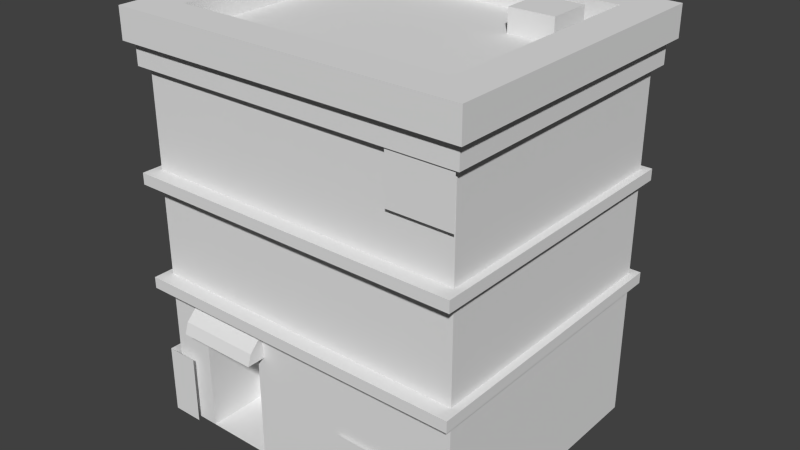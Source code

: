 # Source: Building01.blend  (saved by Blender 2.71.0; exported with 4.5.12 LTS)
import bpy
from mathutils import Matrix  # noqa: F401  (used for matrix-valued properties, if any)

bpy.ops.wm.read_factory_settings(use_empty=True)
scene = bpy.context.scene
scene.name = 'Scene'

# ---- collections
col_collection_1 = bpy.data.collections.new('Collection 1'); scene.collection.children.link(col_collection_1)

# ---- materials (node trees are filled in below, after node groups)
mat_bldroof = bpy.data.materials.new('BldRoof')
mat_bldroof.alpha_threshold = 0.0
mat_bldroof.use_transparent_shadow = False
mat_bldroof.diffuse_color = (0.7843, 0.7843, 0.7843, 1.0)
mat_bldroof.roughness = 0.5
mat_bldroof.specular_intensity = 0.0
mat_bldroof.line_color = (0.0, 0.0, 0.0, 1.0)
mat_glass = bpy.data.materials.new('Glass')
mat_glass.alpha_threshold = 0.0
mat_glass.use_transparent_shadow = False
mat_glass.diffuse_color = (0.7843, 0.7843, 0.7843, 1.0)
mat_glass.roughness = 0.5
mat_glass.line_color = (0.0, 0.0, 0.0, 1.0)
mat_bldface = bpy.data.materials.new('BldFace')
mat_bldface.alpha_threshold = 0.0
mat_bldface.use_transparent_shadow = False
mat_bldface.diffuse_color = (0.7843, 0.7843, 0.7843, 1.0)
mat_bldface.roughness = 0.5
mat_bldface.line_color = (0.0, 0.0, 0.0, 1.0)
mat_bldvines = bpy.data.materials.new('BldVines')
mat_bldvines.alpha_threshold = 0.0
mat_bldvines.use_transparent_shadow = False
mat_bldvines.diffuse_color = (0.7843, 0.7843, 0.7843, 1.0)
mat_bldvines.roughness = 0.5
mat_bldvines.line_color = (0.0, 0.0, 0.0, 1.0)

# ---- material node trees

# ---- world
world_world = bpy.data.worlds.new('World'); scene.world = world_world
world_world.color = (0.05088, 0.05088, 0.05088)
world_world.use_sun_shadow = False
world_world.sun_shadow_jitter_overblur = 0.0
world_world.cycles.sampling_method = 'MANUAL'
world_world.cycles.sample_map_resolution = 256

# ---- meshes
me_polygon1_007 = bpy.data.meshes.new('polygon1.007')
me_polygon1_007.from_pydata([(-0.6851, 0.875, 1.75), (2.375, 0.875, 1.75), (-0.6899, 2.587, 1.75), (2.375, 6.062, 1.75), (-2.375, 2.587, 1.75), (-2.375, 6.062, 1.75), (-2.375, 0.875, -2.375), (-2.375, 6.062, -2.375), (2.375, 6.062, -2.375), (2.375, 0.875, -2.375), (-2.0, 0.875, 2.0), (-2.0, 2.312, 2.0), (-0.625, 4.375, 2.0), (-0.625, 2.625, 2.0), (2.188, 2.625, 2.0), (-2.188, 6.125, 2.0), (-2.188, 4.375, 2.0), (-0.625, 6.125, 2.0), (2.188, 6.125, 2.0), (2.812, 2.531, -2.625), (-2.812, 2.719, 2.25), (2.812, 2.719, -2.625), (-2.812, 2.719, -2.625), (-2.812, 2.531, 2.25), (2.812, 2.531, 2.25), (-2.812, 4.279, 2.25), (-2.812, 4.467, 2.25), (2.812, 4.279, 2.25), (2.812, 4.279, -2.625), (-2.812, 4.467, -2.625), (2.812, 4.467, -2.625), (-2.812, 4.279, -2.625), (2.812, 4.467, 2.25), (-2.188, 6.125, -2.5), (-2.188, 4.375, -2.5), (2.188, 2.625, -2.5), (-2.188, 0.875, -2.5), (-2.188, 0.1875, -2.5), (2.188, 0.1875, -2.5), (2.188, 0.875, -2.5), (2.688, 2.625, -2.5), (2.188, 4.375, -2.5), (2.188, 6.125, -2.5), (2.688, 6.125, -2.5), (-2.688, 6.125, -2.0), (-2.688, 6.125, 1.5), (-2.688, 4.375, -2.0), (-2.688, 2.625, -2.0), (-2.688, 4.375, 1.5), (-2.688, 0.875, -2.0), (-2.688, 0.1875, 1.5), (-2.688, 0.875, 1.5), (-2.688, 0.1875, -2.0), (-2.688, 4.375, -2.5), (-2.688, 6.125, -2.5), (-2.688, 0.1875, 2.0), (-2.188, 0.875, 2.0), (-2.188, 2.625, 2.0), (2.188, 4.375, 2.0), (2.688, 0.1875, 2.0), (2.688, 0.875, 2.0), (2.688, 6.125, -2.0), (2.688, 4.375, -2.0), (2.688, 4.375, -2.5), (2.688, 2.625, -2.0), (2.688, 0.1875, -2.0), (2.688, 0.1875, -2.5), (2.688, 0.875, -2.5), (2.688, 0.875, -2.0), (2.688, 0.1875, 1.5), (2.688, 2.625, 2.0), (2.688, 2.625, 1.5), (2.688, 4.375, 2.0), (2.688, 6.125, 2.0), (2.688, 4.375, 1.5), (2.688, 6.125, 1.5), (-2.812, 2.531, -2.625), (2.812, 2.719, 2.25), (-2.688, 4.375, 2.0), (-2.688, 6.125, 2.0), (-2.688, 2.625, 2.0), (-2.688, 2.625, 1.5), (-2.688, 0.875, -2.5), (2.688, 0.875, 1.5), (-2.188, 2.625, -2.5), (-2.688, 2.625, -2.5), (-0.625, 0.875, 2.0), (2.188, 0.875, 2.0), (2.188, 0.1875, 2.0), (-2.688, 0.875, 2.0), (-2.688, 0.1875, -2.5), (-2.188, 0.1875, 2.0), (-2.775, 1.375, 2.125), (-2.25, 0.2224, 2.125), (-2.25, 1.375, 2.125), (-2.775, 0.2224, 0.04492), (-2.775, 0.2224, 2.125), (-2.775, 1.375, 0.04492), (-2.812, 4.279, 0.9604), (-2.812, 4.279, -2.339), (-2.812, 2.931, -2.339), (-2.812, 2.931, 0.9604), (2.75, 1.375, 2.062), (2.75, 0.2224, 1.5), (2.75, 1.375, 1.5), (0.75, 0.2224, 2.062), (2.75, 0.2224, 2.062), (0.75, 1.375, 2.062), (2.741, 6.04, 2.096), (1.686, 6.04, 2.096), (1.689, 5.25, 2.096), (2.743, 5.25, 2.096), (-2.125, 2.0, 2.312), (-0.75, 2.0, 2.312), (-2.125, 2.188, 2.25), (-0.75, 2.188, 2.25), (-2.125, 2.438, 2.0), (-0.75, 2.438, 2.0), (2.925, 6.938, 2.25), (2.925, 6.938, -2.75), (-2.375, 6.562, -2.188), (-2.375, 6.562, -0.1875), (-2.375, 6.562, 1.688), (2.375, 6.562, -2.188), (0.0, 6.562, -2.188), (2.375, 6.562, -0.1875), (0.0, 6.562, -0.1875), (2.375, 6.562, 1.688), (0.0, 6.562, 1.688), (-2.125, 2.0, 2.0), (-0.75, 2.0, 2.0), (-0.8711, 0.1875, 1.0), (-0.8711, 2.312, 1.0), (-2.0, 0.1875, 2.0), (-0.8711, 2.312, 2.0), (-2.0, 2.312, 1.0), (-2.0, 0.1875, 1.0), (-2.812, 6.438, 2.125), (2.812, 6.062, -2.625), (-2.812, 6.438, -2.625), (2.812, 6.438, -2.625), (-2.812, 6.062, -2.625), (-2.812, 6.062, 2.125), (2.812, 6.062, 2.125), (2.812, 6.438, 2.125), (1.188, 6.938, -1.828), (1.188, 6.5, -1.083), (1.938, 6.5, -1.828), (1.938, 6.938, -1.083), (1.188, 6.5, -1.828), (1.938, 6.938, -1.828), (1.938, 6.5, -1.083), (1.188, 6.938, -1.083), (2.925, 6.438, -2.75), (-2.925, 6.438, -2.75), (-2.925, 6.438, 2.25), (-2.925, 6.938, -2.75), (2.925, 6.438, 2.25), (-2.925, 6.938, 2.25), (2.312, 6.938, 1.625), (2.312, 6.562, 1.625), (-2.312, 6.562, 1.625), (2.312, 6.938, -2.125), (-2.312, 6.938, -2.125), (-2.312, 6.562, -2.125), (2.312, 6.562, -2.125), (-2.312, 6.938, 1.625), (-0.8711, 0.1875, 2.0), (-0.8711, 0.875, 2.0)], [], [(8, 9, 6, 7), (10, 133, 136), (147, 149, 145, 150), (3, 5, 4, 2), (131, 167, 168), (161, 164, 163, 166), (146, 152, 145, 149), (89, 51, 50, 55), (81, 48, 46, 47), (84, 34, 41, 35), (165, 160, 159, 162), (158, 118, 159, 166), (118, 158, 155, 157), (140, 144, 143, 138), (164, 165, 162, 163), (63, 43, 61, 62), (13, 14, 58, 12), (51, 81, 47, 49), (135, 132, 134, 11), (82, 85, 84, 36), (83, 71, 70, 60), (44, 54, 53, 46), (67, 68, 65, 66), (11, 134, 13, 57), (150, 148, 151, 147), (120, 121, 126, 124), (36, 37, 90, 82), (138, 141, 139, 140), (20, 22, 76, 23), (39, 38, 37, 36), (102, 107, 105, 106), (85, 53, 34, 84), (19, 76, 22, 21), (21, 22, 20, 77), (87, 88, 59, 60), (137, 139, 141, 142), (39, 35, 40, 67), (77, 20, 23, 24), (121, 122, 128, 126), (144, 137, 142, 143), (64, 40, 63, 62), (168, 167, 86), (94, 92, 96, 93), (112, 114, 116, 129), (34, 53, 54, 33), (160, 161, 166, 159), (153, 154, 156, 119), (92, 97, 95, 96), (70, 72, 58, 14), (135, 11, 10, 136), (167, 131, 136, 133), (67, 40, 64, 68), (57, 16, 78, 80), (119, 118, 157, 153), (10, 56, 91, 133), (36, 84, 35, 39), (62, 61, 75, 74), (162, 159, 118, 119), (158, 156, 154, 155), (134, 132, 131, 168), (150, 145, 152, 148), (148, 152, 146, 151), (156, 158, 166, 163), (136, 131, 132, 135), (115, 113, 130, 117), (87, 14, 13, 86), (26, 29, 31, 25), (110, 111, 108, 109), (30, 29, 26, 32), (100, 101, 98, 99), (134, 168, 86, 13), (57, 13, 12, 16), (10, 11, 57, 56), (68, 83, 69, 65), (80, 89, 56, 57), (47, 85, 82, 49), (115, 117, 116, 114), (83, 60, 59, 69), (48, 45, 44, 46), (60, 70, 14, 87), (124, 126, 125, 123), (88, 87, 86, 167), (46, 53, 85, 47), (28, 31, 29, 30), (21, 77, 24, 19), (35, 41, 63, 40), (78, 48, 81, 80), (41, 34, 33, 42), (51, 49, 52, 50), (32, 26, 25, 27), (79, 45, 48, 78), (72, 73, 18, 58), (113, 115, 114, 112), (49, 82, 90, 52), (80, 81, 51, 89), (74, 75, 73, 72), (30, 32, 27, 28), (71, 64, 62, 74), (68, 64, 71, 83), (72, 70, 71, 74), (56, 89, 55, 91), (126, 128, 127, 125), (63, 41, 42, 43), (12, 58, 18, 17), (16, 12, 17, 15), (103, 104, 102, 106), (15, 79, 78, 16), (67, 66, 38, 39), (163, 162, 119, 156), (1, 3, 2, 0)])
me_polygon1_007.polygons.foreach_set('material_index', [1, 0, 0, 1, 0, 0, 0, 2, 2, 2, 0, 0, 0, 0, 0, 2, 2, 2, 0, 2, 2, 2, 2, 2, 0, 0, 2, 0, 2, 2, 3, 2, 2, 2, 2, 0, 2, 2, 0, 0, 2, 2, 3, 0, 2, 0, 0, 3, 2, 0, 0, 2, 2, 0, 2, 2, 2, 0, 0, 0, 0, 0, 0, 0, 0, 2, 2, 3, 2, 3, 2, 2, 2, 2, 2, 2, 0, 2, 2, 2, 0, 2, 2, 2, 2, 2, 2, 2, 2, 2, 2, 2, 0, 2, 2, 2, 2, 2, 2, 2, 2, 0, 2, 2, 2, 3, 2, 2, 0, 1])
_uv = me_polygon1_007.uv_layers.new(name='UVMap')
_uv.uv.foreach_set('vector', [1.016, 1.016, 1.016, -1.984, 3.984, -1.984, 3.984, 1.016, 0.875, 0.5938, 0.875, 0.5371, 0.8594, 0.5371, 0.25, 0.01562, 0.01562, 0.01562, 0.01562, 0.2969, 0.25, 0.2969, 3.984, 1.016, 1.016, 1.016, 1.016, -0.9961, 1.996, -0.9961, 0.8594, 0.5371, 0.875, 0.5371, 0.875, 0.5938, 0.2656, 0.4531, 0.2656, 0.3281, 0.2031, 0.3281, 0.2031, 0.4531, 0.25, 0.01562, 0.25, 0.2969, 0.01562, 0.2969, 0.01562, 0.01562, 0.9844, 0.8594, 0.9062, 0.8594, 0.9062, 0.6719, 0.9844, 0.6719, 0.7031, 0.0, 0.7031, 0.4844, 0.01562, 0.4844, 0.01562, 0.0, 0.8906, 0.4844, 0.8906, 0.9844, 0.01562, 0.9844, 0.01562, 0.4844, 0.2656, 0.3281, 0.2656, 0.4531, 0.2031, 0.4531, 0.2031, 0.3281, 0.1094, 0.4531, 0.1094, 0.3281, 0.2031, 0.3281, 0.2031, 0.4531, 0.1094, 0.3281, 0.1094, 0.4531, 0.07812, 0.4531, 0.07812, 0.3281, 0.07812, 0.3281, 0.07812, 0.4531, 0.01562, 0.4531, 0.01562, 0.3281, 0.2656, 0.4531, 0.2656, 0.3281, 0.2031, 0.3281, 0.2031, 0.4531, 0.9844, 0.4844, 0.9844, 0.9844, 0.9062, 0.9844, 0.9062, 0.4844, 0.5781, 0.4844, 0.01562, 0.4844, 0.01562, 0.9844, 0.5781, 0.9844, 0.01562, 0.0, 0.01562, 0.4844, 0.7031, 0.4844, 0.7031, 0.0, 0.8594, 0.5371, 0.8594, 0.7715, 0.875, 0.7715, 0.875, 0.5371, 0.9844, 0.5, 0.9844, 0.9844, 0.9062, 0.9844, 0.9062, 0.5, 0.9062, 0.502, 0.9062, 0.9844, 0.9844, 0.9844, 0.9844, 0.502, 0.9062, 0.9844, 0.9844, 0.9844, 0.9844, 0.4844, 0.9062, 0.4844, 0.9844, 0.8594, 0.9062, 0.8594, 0.9062, 0.6719, 0.9844, 0.6719, 0.04688, 0.3955, 0.2656, 0.3955, 0.3125, 0.4814, 0.01562, 0.4814, 0.25, 0.2969, 0.01562, 0.2969, 0.01562, 0.01562, 0.25, 0.01562, 0.7119, 1.016, 0.3027, 1.016, 0.3027, 0.01562, 0.7119, 0.01562, 0.9062, 0.8594, 0.9062, 0.6719, 0.9844, 0.6719, 0.9844, 0.8594, 0.01562, 0.3281, 0.01562, 0.4531, 0.07812, 0.4531, 0.07812, 0.3281, 0.7344, 0.375, 0.7344, 0.375, 0.7344, 0.3281, 0.7344, 0.3281, 1.007, 0.3125, 1.007, 0.2031, 0.7119, 0.2031, 0.7119, 0.3125, 0.7969, 0.875, 0.0625, 0.875, 0.0625, 0.009766, 0.7969, 0.009766, 0.9844, 0.4844, 0.9844, 0.9844, 0.9062, 0.9844, 0.9062, 0.4844, 0.9844, 0.3281, 0.7344, 0.3281, 0.7344, 0.375, 0.9844, 0.375, 0.9844, 0.4062, 0.7344, 0.4062, 0.7344, 0.375, 0.9844, 0.375, 0.9062, 0.8594, 0.9062, 0.6719, 0.9844, 0.6719, 0.9844, 0.8594, 0.07812, 0.4531, 0.07812, 0.3281, 0.01562, 0.3281, 0.01562, 0.4531, 0.9062, 0.5, 0.9062, 0.9844, 0.9844, 0.9844, 0.9844, 0.5, 0.9844, 0.375, 0.7344, 0.375, 0.7344, 0.3281, 0.9844, 0.3281, 0.3027, 1.016, 0.7119, 1.016, 0.7119, 0.01562, 0.3027, 0.01562, 0.07812, 0.3281, 0.07812, 0.4531, 0.01562, 0.4531, 0.01562, 0.3281, 0.9062, 0.4844, 0.9844, 0.4844, 0.9844, 0.9844, 0.9062, 0.9844, 0.7598, 0.3125, 0.7598, 0.2031, 0.7852, 0.3125, 0.9844, 0.875, 0.7812, 0.875, 0.7812, 0.009766, 0.9844, 0.009766, 0.2656, 0.4844, 0.2656, 0.6602, 0.2344, 0.9863, 0.2344, 0.4844, 0.9062, 0.4844, 0.9844, 0.4844, 0.9844, 0.9844, 0.9062, 0.9844, 0.2656, 0.3281, 0.2656, 0.4531, 0.2031, 0.4531, 0.2031, 0.3281, 0.07812, 0.3281, 0.07812, 0.4531, 0.1094, 0.4531, 0.1094, 0.3281, 0.7812, 0.875, 0.07812, 0.875, 0.07812, 0.009766, 0.7812, 0.009766, 0.9844, 0.4844, 0.9844, 0.9844, 0.9062, 0.9844, 0.9062, 0.4844, 0.8594, 0.7715, 0.875, 0.7715, 0.875, 0.5938, 0.8594, 0.5371, 0.9912, 0.9688, 0.7812, 0.9688, 0.7812, 0.3281, 0.9912, 0.3281, 0.9844, 0.5, 0.9844, 0.9844, 0.9062, 0.9844, 0.9062, 0.5, 0.9062, 0.4844, 0.9062, 0.9844, 0.9844, 0.9844, 0.9844, 0.4844, 0.1094, 0.3281, 0.1094, 0.4531, 0.07812, 0.4531, 0.07812, 0.3281, 0.7119, 0.3125, 0.7119, 0.3125, 0.7119, 0.2031, 0.7119, 0.2031, 0.01562, 0.4844, 0.01562, 0.9844, 0.8906, 0.9844, 0.8906, 0.4844, 0.7031, 0.0, 0.7031, 0.4844, 0.01562, 0.4844, 0.01562, 0.0, 0.2031, 0.3281, 0.2031, 0.4531, 0.1094, 0.4531, 0.1094, 0.3281, 0.1094, 0.4531, 0.1094, 0.3281, 0.07812, 0.3281, 0.07812, 0.4531, 0.875, 0.7715, 0.8594, 0.7715, 0.8594, 0.5371, 0.875, 0.5938, 0.9844, 0.2969, 0.875, 0.2969, 0.875, 0.04688, 0.9844, 0.04688, 0.25, 0.2969, 0.01562, 0.2969, 0.01562, 0.01562, 0.25, 0.01562, 0.1094, 0.3281, 0.1094, 0.4531, 0.2031, 0.4531, 0.2031, 0.3281, 0.875, 0.5371, 0.875, 0.7715, 0.8594, 0.7715, 0.8594, 0.5371, 0.2656, 0.6602, 0.2656, 0.4844, 0.2344, 0.4844, 0.2344, 0.9863, 0.8906, 0.4844, 0.8906, 0.9844, 0.3281, 0.9844, 0.3281, 0.4844, 0.7344, 0.375, 0.7344, 0.375, 0.7344, 0.3281, 0.7344, 0.3281, 0.02148, 0.875, 0.4785, 0.875, 0.4785, 0.01562, 0.02148, 0.01562, 0.9844, 0.4062, 0.7344, 0.4062, 0.7344, 0.375, 0.9844, 0.375, 0.9844, 0.9688, 0.04688, 0.9688, 0.04688, 0.01562, 0.9844, 0.01562, 0.2656, 0.3955, 0.2656, 0.0, 0.3125, 0.0, 0.3125, 0.4814, 0.8906, 0.4844, 0.5781, 0.4844, 0.5781, 0.9844, 0.8906, 0.9844, 0.04688, 0.0, 0.04688, 0.3955, 0.01562, 0.4814, 0.01562, 0.0, 1.007, 0.3125, 0.7119, 0.3125, 0.7119, 0.2031, 1.007, 0.2031, 0.9844, 0.9844, 0.9844, 0.5, 0.9062, 0.5, 0.9062, 0.9844, 0.9062, 0.9844, 0.9844, 0.9844, 0.9844, 0.5, 0.9062, 0.5, 0.2031, 0.6602, 0.2031, 0.9844, 0.01562, 0.9844, 0.01562, 0.6602, 0.9062, 0.8594, 0.9844, 0.8594, 0.9844, 0.6719, 0.9062, 0.6719, 0.01562, 0.0, 0.01562, 0.4844, 0.7031, 0.4844, 0.7031, 0.0, 0.9844, 0.5, 0.9844, 0.9844, 0.9062, 0.9844, 0.9062, 0.5, 0.7119, 0.01562, 0.3027, 0.01562, 0.3027, 1.016, 0.7119, 1.016, 1.007, 0.2031, 1.007, 0.3125, 0.7852, 0.3125, 0.7598, 0.2031, 0.9062, 0.9844, 0.9844, 0.9844, 0.9844, 0.4844, 0.9062, 0.4844, 0.9844, 0.3281, 0.7344, 0.3281, 0.7344, 0.375, 0.9844, 0.375, 0.9844, 0.375, 0.9844, 0.375, 0.9844, 0.3281, 0.9844, 0.3281, 0.9062, 0.4844, 0.9062, 0.9844, 0.9844, 0.9844, 0.9844, 0.4844, 0.9844, 0.9844, 0.9062, 0.9844, 0.9062, 0.4844, 0.9844, 0.4844, 0.8906, 0.4844, 0.01562, 0.4844, 0.01562, 0.9844, 0.8906, 0.9844, 0.7119, 0.3125, 1.007, 0.3125, 1.007, 0.2031, 0.7119, 0.2031, 0.9844, 0.375, 0.7344, 0.375, 0.7344, 0.3281, 0.9844, 0.3281, 0.9844, 0.9844, 0.9062, 0.9844, 0.9062, 0.4844, 0.9844, 0.4844, 0.9844, 0.4844, 0.9844, 0.9844, 0.9062, 0.9844, 0.9062, 0.4844, 0.2031, 0.4844, 0.2031, 0.6602, 0.01562, 0.6602, 0.01562, 0.4844, 0.9062, 0.8594, 0.9844, 0.8594, 0.9844, 0.6719, 0.9062, 0.6719, 0.9844, 0.9844, 0.9062, 0.9844, 0.9062, 0.5, 0.9844, 0.5, 0.9062, 0.4844, 0.9062, 0.9844, 0.9844, 0.9844, 0.9844, 0.4844, 0.9844, 0.375, 0.9844, 0.375, 0.9844, 0.3281, 0.9844, 0.3281, 0.7031, 0.0, 0.01562, 0.0, 0.01562, 0.4844, 0.7031, 0.4844, 0.7031, 0.0, 0.7031, 0.4844, 0.01562, 0.4844, 0.01562, 0.0, 0.9844, 0.9844, 0.9844, 0.4844, 0.9062, 0.4844, 0.9062, 0.9844, 0.9062, 0.8594, 0.9844, 0.8594, 0.9844, 0.6719, 0.9062, 0.6719, 0.3027, 0.01562, 0.7119, 0.01562, 0.7119, 1.016, 0.3027, 1.016, 0.9844, 0.4844, 0.9062, 0.4844, 0.9062, 0.9844, 0.9844, 0.9844, 0.3281, 0.4844, 0.8906, 0.4844, 0.8906, 0.9844, 0.3281, 0.9844, 0.01562, 0.4844, 0.3281, 0.4844, 0.3281, 0.9844, 0.01562, 0.9844, 0.9688, 0.009766, 0.9688, 0.875, 0.7969, 0.875, 0.7969, 0.009766, 0.9062, 0.9844, 0.9844, 0.9844, 0.9844, 0.4844, 0.9062, 0.4844, 0.9844, 0.8594, 0.9844, 0.6719, 0.9062, 0.6719, 0.9062, 0.8594, 0.2031, 0.4531, 0.2031, 0.3281, 0.1094, 0.3281, 0.1094, 0.4531, 3.984, -1.984, 3.984, 1.016, 1.996, -0.9961, 1.996, -1.984])
me_polygon1_007.materials.append(mat_bldroof)
me_polygon1_007.materials.append(mat_glass)
me_polygon1_007.materials.append(mat_bldface)
me_polygon1_007.materials.append(mat_bldvines)
me_polygon1_007.use_remesh_preserve_volume = False
me_polygon1_007.use_remesh_preserve_attributes = False
me_polygon1_007.use_mirror_vertex_groups = False
me_polygon1_007.update()

# ---- objects
ob_polygon1_007 = bpy.data.objects.new('polygon1.007', me_polygon1_007)

# ---- transforms, parenting, visibility, modifiers, constraints
ob_polygon1_007.location = (0.0, 0.0, 0.0)
ob_polygon1_007.rotation_euler = (1.571, -0.0, 0.0)
ob_polygon1_007.lineart.crease_threshold = 0.0

# ---- collection membership
col_collection_1.objects.link(ob_polygon1_007)

# ---- scene / render settings (as saved in the file)
scene.frame_start = 1; scene.frame_end = 250; scene.frame_set(1)
scene.render.engine = 'BLENDER_EEVEE_NEXT'
scene.render.resolution_percentage = 50
scene.render.dither_intensity = 0.0
scene.cycles.use_denoising = False
scene.cycles.samples = 10
scene.cycles.sampling_pattern = 'TABULATED_SOBOL'
scene.cycles.light_sampling_threshold = 0.0
scene.cycles.use_adaptive_sampling = False
scene.cycles.use_light_tree = False
scene.cycles.blur_glossy = 0.0
scene.cycles.volume_bounces = 1
scene.cycles.pixel_filter_type = 'GAUSSIAN'
scene.cycles.sample_clamp_indirect = 0.0
scene.view_settings.view_transform = 'Standard'
bpy.context.view_layer.update()

# ---- added for rendering (the .blend has no active camera and no usable light): camera, sun
cam_auto = bpy.data.cameras.new('AutoCamera')
cam_auto.lens = 50.0
cam_auto.sensor_width = 36.0
cam_auto.clip_end = 1000.0
ob_auto_camera = bpy.data.objects.new('AutoCamera', cam_auto)
scene.collection.objects.link(ob_auto_camera)
ob_auto_camera.location = (9.49971, -11.1809, 11.1623)
ob_auto_camera.rotation_euler = (1.09748, -7.21219e-08, 0.694738)
scene.camera = ob_auto_camera
light_auto_sun = bpy.data.lights.new('AutoSun', 'SUN')
light_auto_sun.energy = 3.0
light_auto_sun.angle = 0.0523599
ob_auto_sun = bpy.data.objects.new('AutoSun', light_auto_sun)
scene.collection.objects.link(ob_auto_sun)
ob_auto_sun.rotation_euler = (0.872665, 0.174533, 0.523599)
bpy.context.view_layer.update()
